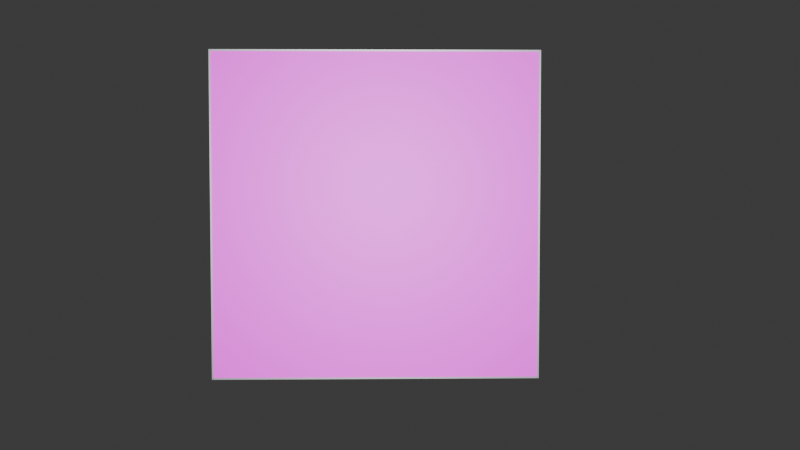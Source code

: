 # Source: small_digital_ad_space.blend  (saved by Blender 4.2.66; exported with 4.5.12 LTS)
import bpy
from mathutils import Matrix  # noqa: F401  (used for matrix-valued properties, if any)

bpy.ops.wm.read_factory_settings(use_empty=True)
scene = bpy.context.scene
scene.name = 'Scene'

# ---- collections
col_collection = bpy.data.collections.new('Collection'); scene.collection.children.link(col_collection)

# ---- images (referenced by path relative to the original .blend; pixels are not part of the script)
import os
ASSET_DIR = os.environ.get("B2B_ASSET_DIR", "")  # directory of the original .blend (textures are referenced by path, not embedded)
HERE = os.path.dirname(os.path.abspath(__file__))  # packed textures are extracted next to this script under _unpacked/

def load_image(name, relpath, width, height, colorspace="sRGB"):
    """Load a texture the original file referenced (path relative to the .blend, or extracted next to this script)."""
    p = next((c for c in (os.path.join(HERE, relpath), os.path.join(ASSET_DIR, relpath)) if relpath and os.path.exists(c)), "")
    if p:
        img = bpy.data.images.load(p, check_existing=True)
        img.name = name
    else:  # same state as the original file: an image datablock whose file is absent (Cycles renders it pink)
        img = bpy.data.images.new(name, width, height)
        img.source = "FILE"
        img.filepath = "//" + (relpath or name)
    img.colorspace_settings.name = colorspace
    return img
img_small_digital_ad_space_png = load_image('small_digital_ad_space.png', 'Textures/small_digital_ad_space.png', 1024, 1024, 'sRGB')

# ---- materials (node trees are filled in below, after node groups)
mat_material_001 = bpy.data.materials.new('Material.001')
mat_material_002 = bpy.data.materials.new('Material.002')
mat_material = bpy.data.materials.new('Material')
mat_material_003 = bpy.data.materials.new('Material.003')
mat_material_004 = bpy.data.materials.new('Material.004')
mat_material_005 = bpy.data.materials.new('Material.005')
mat_material_006 = bpy.data.materials.new('Material.006')

# ---- material node trees
mat_material_001.use_nodes = True; mat_material_001.node_tree.nodes.clear()
_N = mat_material_001.node_tree.nodes; _L = mat_material_001.node_tree.links
n0 = _N.new('ShaderNodeBsdfPrincipled'); n0.name = 'Principled BSDF'; n0.location = (10, 300)
n0.inputs[0].default_value = (0.3916, 0.3968, 0.4179, 1.0)
n0.inputs[1].default_value = 10.0
n1 = _N.new('ShaderNodeOutputMaterial'); n1.name = 'Material Output'; n1.location = (300, 300)
_L.new(n0.outputs[0], n1.inputs[0])
n1.is_active_output = True
mat_material_002.use_nodes = True; mat_material_002.node_tree.nodes.clear()
_N = mat_material_002.node_tree.nodes; _L = mat_material_002.node_tree.links
n0 = _N.new('ShaderNodeBsdfPrincipled'); n0.name = 'Principled BSDF'; n0.location = (10, 300)
n0.inputs[0].default_value = (0.0, 0.0, 0.0, 1.0)
n0.inputs[1].default_value = 10.0
n1 = _N.new('ShaderNodeOutputMaterial'); n1.name = 'Material Output'; n1.location = (300, 300)
_L.new(n0.outputs[0], n1.inputs[0])
n1.is_active_output = True
mat_material.use_nodes = True; mat_material.node_tree.nodes.clear()
_N = mat_material.node_tree.nodes; _L = mat_material.node_tree.links
n0 = _N.new('ShaderNodeBsdfPrincipled'); n0.name = 'Principled BSDF'; n0.location = (10, 300)
n1 = _N.new('ShaderNodeOutputMaterial'); n1.name = 'Material Output'; n1.location = (300, 300)
n2 = _N.new('ShaderNodeTexImage'); n2.name = 'Image Texture'; n2.location = (-280, 275)
n2.image = img_small_digital_ad_space_png
_L.new(n0.outputs[0], n1.inputs[0])
_L.new(n2.outputs[0], n0.inputs[0])
n1.is_active_output = True
mat_material_003.use_nodes = True; mat_material_003.node_tree.nodes.clear()
_N = mat_material_003.node_tree.nodes; _L = mat_material_003.node_tree.links
n0 = _N.new('ShaderNodeBsdfPrincipled'); n0.name = 'Principled BSDF'; n0.location = (10, 300)
n0.inputs[0].default_value = (0.3916, 0.3968, 0.4179, 1.0)
n0.inputs[1].default_value = 10.0
n1 = _N.new('ShaderNodeOutputMaterial'); n1.name = 'Material Output'; n1.location = (300, 300)
_L.new(n0.outputs[0], n1.inputs[0])
n1.is_active_output = True
mat_material_004.use_nodes = True; mat_material_004.node_tree.nodes.clear()
_N = mat_material_004.node_tree.nodes; _L = mat_material_004.node_tree.links
n0 = _N.new('ShaderNodeBsdfPrincipled'); n0.name = 'Principled BSDF'; n0.location = (10, 300)
n0.inputs[0].default_value = (0.3916, 0.3968, 0.4179, 1.0)
n0.inputs[1].default_value = 10.0
n1 = _N.new('ShaderNodeOutputMaterial'); n1.name = 'Material Output'; n1.location = (300, 300)
_L.new(n0.outputs[0], n1.inputs[0])
n1.is_active_output = True
mat_material_005.use_nodes = True; mat_material_005.node_tree.nodes.clear()
_N = mat_material_005.node_tree.nodes; _L = mat_material_005.node_tree.links
n0 = _N.new('ShaderNodeBsdfPrincipled'); n0.name = 'Principled BSDF'; n0.location = (10, 300)
n0.inputs[0].default_value = (0.3916, 0.3968, 0.4179, 1.0)
n0.inputs[1].default_value = 10.0
n1 = _N.new('ShaderNodeOutputMaterial'); n1.name = 'Material Output'; n1.location = (300, 300)
_L.new(n0.outputs[0], n1.inputs[0])
n1.is_active_output = True
mat_material_006.use_nodes = True; mat_material_006.node_tree.nodes.clear()
_N = mat_material_006.node_tree.nodes; _L = mat_material_006.node_tree.links
n0 = _N.new('ShaderNodeBsdfPrincipled'); n0.name = 'Principled BSDF'; n0.location = (10, 300)
n0.inputs[0].default_value = (0.3916, 0.3968, 0.4179, 1.0)
n0.inputs[1].default_value = 10.0
n1 = _N.new('ShaderNodeOutputMaterial'); n1.name = 'Material Output'; n1.location = (300, 300)
_L.new(n0.outputs[0], n1.inputs[0])
n1.is_active_output = True

# ---- world
world_world = bpy.data.worlds.new('World'); scene.world = world_world
world_world.use_nodes = True; world_world.node_tree.nodes.clear()
_N = world_world.node_tree.nodes; _L = world_world.node_tree.links
n0 = _N.new('ShaderNodeOutputWorld'); n0.name = 'World Output'; n0.location = (300, 300)
n1 = _N.new('ShaderNodeBackground'); n1.name = 'Background'; n1.location = (10, 300)
n1.inputs[0].default_value = (0.05088, 0.05088, 0.05088, 1.0)
_L.new(n1.outputs[0], n0.inputs[0])
n0.is_active_output = True
world_world.color = (0.05088, 0.05088, 0.05088)
world_world.sun_shadow_jitter_overblur = 0.0

# ---- cameras
cam_camera = bpy.data.cameras.new('Camera')
cam_camera.clip_end = 100.0
cam_camera.ortho_scale = 7.314

# ---- lights
light_light = bpy.data.lights.new('Light', 'POINT')
light_light.energy = 1000.0
light_light.shadow_soft_size = 0.1

# ---- meshes
me_plane = bpy.data.meshes.new('Plane')
me_plane.from_pydata([(-1.0, -1.0, 0.0), (1.0, -1.0, 0.0), (-1.0, 1.0, 0.0), (1.0, 1.0, 0.0)], [], [(0, 1, 3, 2)])
_uv = me_plane.uv_layers.new(name='UVMap')
_uv.uv.foreach_set('vector', [0.0, 0.0, 1.0, 0.0, 1.0, 1.0, 0.0, 1.0])
me_plane.materials.append(mat_material_001)
me_plane.update()
me_plane_001 = bpy.data.meshes.new('Plane.001')
me_plane_001.from_pydata([(-1.0, -1.0, 0.0), (1.0, -1.0, 0.0), (-1.0, 1.0, 0.0), (1.0, 1.0, 0.0)], [], [(0, 1, 3, 2)])
me_plane_001.polygons.foreach_set('material_index', [1])
_uv = me_plane_001.uv_layers.new(name='UVMap')
_uv.uv.foreach_set('vector', [0.0, 0.0, 1.0, 0.0, 1.0, 1.0, 0.0, 1.0])
me_plane_001.materials.append(mat_material_002)
me_plane_001.materials.append(mat_material)
me_plane_001.update()
me_plane_002 = bpy.data.meshes.new('Plane.002')
me_plane_002.from_pydata([(-1.0, -1.0, 0.0), (1.0, -1.0, 0.0), (-1.0, 1.0, 0.0), (1.0, 1.0, 0.0)], [], [(0, 1, 3, 2)])
_uv = me_plane_002.uv_layers.new(name='UVMap')
_uv.uv.foreach_set('vector', [0.0, 0.0, 1.0, 0.0, 1.0, 1.0, 0.0, 1.0])
me_plane_002.materials.append(mat_material_003)
me_plane_002.update()
me_plane_003 = bpy.data.meshes.new('Plane.003')
me_plane_003.from_pydata([(-1.0, -1.0, 0.0), (1.0, -1.0, 0.0), (-1.0, 1.0, 0.0), (1.0, 1.0, 0.0)], [], [(0, 1, 3, 2)])
_uv = me_plane_003.uv_layers.new(name='UVMap')
_uv.uv.foreach_set('vector', [0.0, 0.0, 1.0, 0.0, 1.0, 1.0, 0.0, 1.0])
me_plane_003.materials.append(mat_material_004)
me_plane_003.update()
me_plane_004 = bpy.data.meshes.new('Plane.004')
me_plane_004.from_pydata([(-1.0, -1.0, 0.0), (1.0, -1.0, 0.0), (-1.0, 1.0, 0.0), (1.0, 1.0, 0.0)], [], [(0, 1, 3, 2)])
_uv = me_plane_004.uv_layers.new(name='UVMap')
_uv.uv.foreach_set('vector', [0.0, 0.0, 1.0, 0.0, 1.0, 1.0, 0.0, 1.0])
me_plane_004.materials.append(mat_material_005)
me_plane_004.update()
me_plane_005 = bpy.data.meshes.new('Plane.005')
me_plane_005.from_pydata([(-1.0, -1.0, 0.0), (1.0, -1.0, 0.0), (-1.0, 1.0, 0.0), (1.0, 1.0, 0.0)], [], [(0, 1, 3, 2)])
_uv = me_plane_005.uv_layers.new(name='UVMap')
_uv.uv.foreach_set('vector', [0.0, 0.0, 1.0, 0.0, 1.0, 1.0, 0.0, 1.0])
me_plane_005.materials.append(mat_material_006)
me_plane_005.update()

# ---- objects
ob_light = bpy.data.objects.new('Light', light_light)
ob_camera = bpy.data.objects.new('Camera', cam_camera)
ob_back_chrome = bpy.data.objects.new('Back Chrome', me_plane)
ob_front_black_screen = bpy.data.objects.new('Front Black Screen', me_plane_001)
ob_bottom_chrome_panel = bpy.data.objects.new('Bottom Chrome Panel', me_plane_002)
ob_top_chrome_panel = bpy.data.objects.new('Top Chrome Panel', me_plane_003)
ob_left_side_chrome_panel = bpy.data.objects.new('Left Side Chrome Panel', me_plane_004)
ob_right_side_chrome_panel = bpy.data.objects.new('Right Side Chrome Panel ', me_plane_005)

# ---- transforms, parenting, visibility, modifiers, constraints
ob_light.location = (3.846, -0.09414, -1.093)
ob_light.rotation_euler = (0.6503, 0.05522, 1.866)
ob_light.lock_rotations_4d = False
ob_light.empty_display_type = 'ARROWS'
ob_light.color = (0.0, 0.0, 0.0, 0.0)
ob_light.lineart.crease_threshold = 0.0
ob_camera.location = (6.848, 0.02633, -1.333)
ob_camera.rotation_euler = (4.652, 0.0, -1.545)
ob_camera.lock_rotations_4d = False
ob_camera.empty_display_type = 'ARROWS'
ob_camera.color = (0.0, 0.0, 0.0, 0.0)
ob_camera.display_type = 'WIRE'
ob_camera.lineart.crease_threshold = 0.0
ob_back_chrome.location = (-0.003337, 0.0, -0.9794)
ob_back_chrome.rotation_euler = (0.0, 1.571, 0.0)
ob_back_chrome.scale = (1.0, -1.0, 1.0)
_m = ob_back_chrome.modifiers.new('Solidify', 'SOLIDIFY')
ob_front_black_screen.location = (0.04645, 0.0, -0.9794)
ob_front_black_screen.rotation_euler = (0.0, 1.571, 0.0)
ob_front_black_screen.scale = (1.0, -1.0, 1.0)
_m = ob_front_black_screen.modifiers.new('Solidify', 'SOLIDIFY')
_m.thickness = 0.05
ob_bottom_chrome_panel.location = (0.0188, 0.0, 0.03058)
ob_bottom_chrome_panel.scale = (0.0325, -1.0, 1.0)
_m = ob_bottom_chrome_panel.modifiers.new('Solidify', 'SOLIDIFY')
ob_top_chrome_panel.location = (0.0188, 0.0, -1.979)
ob_top_chrome_panel.scale = (0.0325, -1.0, 1.0)
_m = ob_top_chrome_panel.modifiers.new('Solidify', 'SOLIDIFY')
ob_left_side_chrome_panel.location = (0.0188, -1.009, -0.9792)
ob_left_side_chrome_panel.rotation_euler = (1.571, 0.0, 0.0)
ob_left_side_chrome_panel.scale = (0.0325, -1.01, 1.0)
_m = ob_left_side_chrome_panel.modifiers.new('Solidify', 'SOLIDIFY')
ob_right_side_chrome_panel.location = (0.0188, 0.9988, -0.9792)
ob_right_side_chrome_panel.rotation_euler = (1.571, 0.0, 0.0)
ob_right_side_chrome_panel.scale = (0.0325, -1.01, 1.0)
_m = ob_right_side_chrome_panel.modifiers.new('Solidify', 'SOLIDIFY')

# ---- collection membership
col_collection.objects.link(ob_light)
col_collection.objects.link(ob_camera)
col_collection.objects.link(ob_back_chrome)
col_collection.objects.link(ob_front_black_screen)
col_collection.objects.link(ob_bottom_chrome_panel)
col_collection.objects.link(ob_top_chrome_panel)
col_collection.objects.link(ob_left_side_chrome_panel)
col_collection.objects.link(ob_right_side_chrome_panel)

# ---- scene / render settings (as saved in the file)
scene.camera = ob_camera
scene.frame_start = 1; scene.frame_end = 250; scene.frame_set(1)
scene.render.engine = 'BLENDER_EEVEE_NEXT'
bpy.context.view_layer.update()
